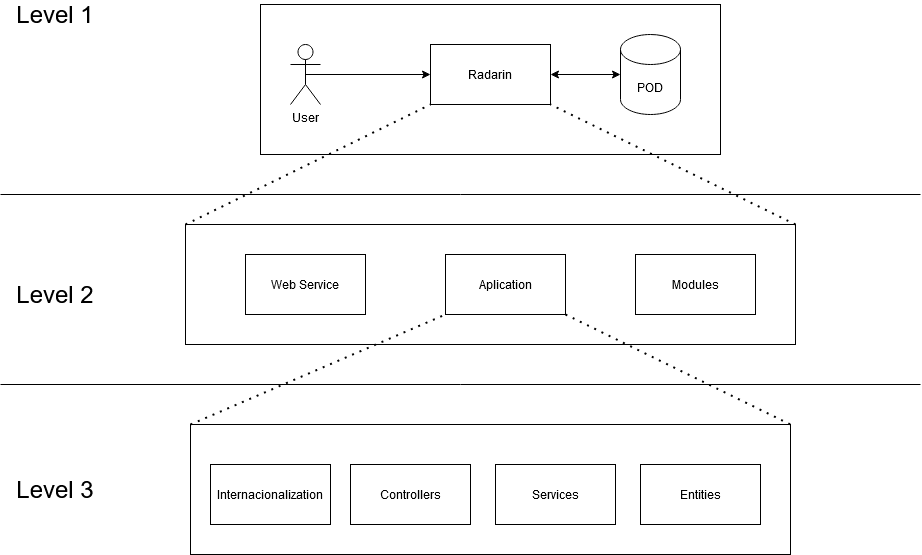

The diagram above was exported from draw.io. Its source (the exported page's mxGraphModel, read from the mxfile embedded in the PNG):
<mxGraphModel dx="2068" dy="767" grid="1" gridSize="10" guides="1" tooltips="1" connect="1" arrows="1" fold="1" page="1" pageScale="1" pageWidth="850" pageHeight="1100" math="0" shadow="0">
  <root>
    <mxCell id="0" />
    <mxCell id="1" parent="0" />
    <mxCell id="PvLHgj7F38olstJJ0DJf-1" value="" style="rounded=0;whiteSpace=wrap;html=1;" parent="1" vertex="1">
      <mxGeometry x="50" y="410" width="460" height="150" as="geometry" />
    </mxCell>
    <mxCell id="PvLHgj7F38olstJJ0DJf-2" value="User" style="shape=umlActor;verticalLabelPosition=bottom;verticalAlign=top;html=1;outlineConnect=0;" parent="1" vertex="1">
      <mxGeometry x="80" y="450" width="30" height="60" as="geometry" />
    </mxCell>
    <mxCell id="PvLHgj7F38olstJJ0DJf-3" value="Radarin" style="rounded=0;whiteSpace=wrap;html=1;" parent="1" vertex="1">
      <mxGeometry x="220" y="450" width="120" height="60" as="geometry" />
    </mxCell>
    <mxCell id="PvLHgj7F38olstJJ0DJf-4" value="" style="endArrow=classic;html=1;exitX=0.5;exitY=0.5;exitDx=0;exitDy=0;exitPerimeter=0;" parent="1" source="PvLHgj7F38olstJJ0DJf-2" edge="1">
      <mxGeometry width="50" height="50" relative="1" as="geometry">
        <mxPoint x="170" y="530" as="sourcePoint" />
        <mxPoint x="220" y="480" as="targetPoint" />
      </mxGeometry>
    </mxCell>
    <mxCell id="PvLHgj7F38olstJJ0DJf-8" value="" style="endArrow=classic;startArrow=classic;html=1;" parent="1" source="PvLHgj7F38olstJJ0DJf-3" target="PvLHgj7F38olstJJ0DJf-9" edge="1">
      <mxGeometry width="50" height="50" relative="1" as="geometry">
        <mxPoint x="340" y="500" as="sourcePoint" />
        <mxPoint x="390" y="450" as="targetPoint" />
      </mxGeometry>
    </mxCell>
    <mxCell id="PvLHgj7F38olstJJ0DJf-9" value="POD" style="shape=cylinder3;whiteSpace=wrap;html=1;boundedLbl=1;backgroundOutline=1;size=15;" parent="1" vertex="1">
      <mxGeometry x="410" y="440" width="60" height="80" as="geometry" />
    </mxCell>
    <mxCell id="PvLHgj7F38olstJJ0DJf-13" value="" style="rounded=0;whiteSpace=wrap;html=1;" parent="1" vertex="1">
      <mxGeometry x="-25" y="630" width="610" height="120" as="geometry" />
    </mxCell>
    <mxCell id="PvLHgj7F38olstJJ0DJf-14" value="&lt;div&gt;Aplication&lt;/div&gt;" style="rounded=0;whiteSpace=wrap;html=1;" parent="1" vertex="1">
      <mxGeometry x="235" y="660" width="120" height="60" as="geometry" />
    </mxCell>
    <mxCell id="PvLHgj7F38olstJJ0DJf-15" value="&lt;div&gt;Modules&lt;/div&gt;" style="rounded=0;whiteSpace=wrap;html=1;" parent="1" vertex="1">
      <mxGeometry x="425" y="660" width="120" height="60" as="geometry" />
    </mxCell>
    <mxCell id="PvLHgj7F38olstJJ0DJf-16" value="" style="endArrow=none;dashed=1;html=1;dashPattern=1 3;strokeWidth=2;entryX=1;entryY=1;entryDx=0;entryDy=0;exitX=1;exitY=0;exitDx=0;exitDy=0;" parent="1" source="PvLHgj7F38olstJJ0DJf-13" target="PvLHgj7F38olstJJ0DJf-3" edge="1">
      <mxGeometry width="50" height="50" relative="1" as="geometry">
        <mxPoint x="580" y="600" as="sourcePoint" />
        <mxPoint x="620" y="550" as="targetPoint" />
      </mxGeometry>
    </mxCell>
    <mxCell id="PvLHgj7F38olstJJ0DJf-17" value="" style="endArrow=none;dashed=1;html=1;dashPattern=1 3;strokeWidth=2;entryX=0;entryY=1;entryDx=0;entryDy=0;exitX=0;exitY=0;exitDx=0;exitDy=0;" parent="1" source="PvLHgj7F38olstJJ0DJf-13" target="PvLHgj7F38olstJJ0DJf-3" edge="1">
      <mxGeometry width="50" height="50" relative="1" as="geometry">
        <mxPoint x="230" y="500" as="sourcePoint" />
        <mxPoint x="280" y="450" as="targetPoint" />
      </mxGeometry>
    </mxCell>
    <mxCell id="PvLHgj7F38olstJJ0DJf-18" value="" style="rounded=0;whiteSpace=wrap;html=1;" parent="1" vertex="1">
      <mxGeometry x="-20" y="830" width="600" height="130" as="geometry" />
    </mxCell>
    <mxCell id="PvLHgj7F38olstJJ0DJf-19" value="" style="endArrow=none;dashed=1;html=1;dashPattern=1 3;strokeWidth=2;entryX=0;entryY=1;entryDx=0;entryDy=0;exitX=0;exitY=0;exitDx=0;exitDy=0;" parent="1" source="PvLHgj7F38olstJJ0DJf-18" target="PvLHgj7F38olstJJ0DJf-14" edge="1">
      <mxGeometry width="50" height="50" relative="1" as="geometry">
        <mxPoint x="190" y="750" as="sourcePoint" />
        <mxPoint x="240" y="700" as="targetPoint" />
      </mxGeometry>
    </mxCell>
    <mxCell id="PvLHgj7F38olstJJ0DJf-20" value="" style="endArrow=none;dashed=1;html=1;dashPattern=1 3;strokeWidth=2;entryX=1;entryY=0;entryDx=0;entryDy=0;exitX=1;exitY=1;exitDx=0;exitDy=0;" parent="1" source="PvLHgj7F38olstJJ0DJf-14" target="PvLHgj7F38olstJJ0DJf-18" edge="1">
      <mxGeometry width="50" height="50" relative="1" as="geometry">
        <mxPoint x="570" y="720" as="sourcePoint" />
        <mxPoint x="620" y="670" as="targetPoint" />
      </mxGeometry>
    </mxCell>
    <mxCell id="PvLHgj7F38olstJJ0DJf-21" value="&lt;div&gt;Internacionalization&lt;/div&gt;" style="rounded=0;whiteSpace=wrap;html=1;" parent="1" vertex="1">
      <mxGeometry y="870" width="120" height="60" as="geometry" />
    </mxCell>
    <mxCell id="PvLHgj7F38olstJJ0DJf-22" value="Services" style="rounded=0;whiteSpace=wrap;html=1;" parent="1" vertex="1">
      <mxGeometry x="285" y="870" width="120" height="60" as="geometry" />
    </mxCell>
    <mxCell id="PvLHgj7F38olstJJ0DJf-23" value="&lt;div&gt;Entities&lt;/div&gt;" style="rounded=0;whiteSpace=wrap;html=1;" parent="1" vertex="1">
      <mxGeometry x="430" y="870" width="120" height="60" as="geometry" />
    </mxCell>
    <mxCell id="PvLHgj7F38olstJJ0DJf-25" value="&lt;div&gt;Controllers&lt;/div&gt;" style="rounded=0;whiteSpace=wrap;html=1;" parent="1" vertex="1">
      <mxGeometry x="140" y="870" width="120" height="60" as="geometry" />
    </mxCell>
    <mxCell id="PvLHgj7F38olstJJ0DJf-26" value="" style="endArrow=none;html=1;" parent="1" edge="1">
      <mxGeometry width="50" height="50" relative="1" as="geometry">
        <mxPoint x="-210" y="790" as="sourcePoint" />
        <mxPoint x="710" y="790" as="targetPoint" />
      </mxGeometry>
    </mxCell>
    <mxCell id="PvLHgj7F38olstJJ0DJf-27" value="" style="endArrow=none;html=1;" parent="1" edge="1">
      <mxGeometry width="50" height="50" relative="1" as="geometry">
        <mxPoint x="-210" y="600" as="sourcePoint" />
        <mxPoint x="710" y="600" as="targetPoint" />
      </mxGeometry>
    </mxCell>
    <mxCell id="yJwcMc1ZafLqVJBcYIRx-1" value="&lt;font style=&quot;font-size: 24px&quot;&gt;Level 1&lt;/font&gt;" style="text;html=1;strokeColor=none;fillColor=none;align=center;verticalAlign=middle;whiteSpace=wrap;rounded=0;" vertex="1" parent="1">
      <mxGeometry x="-210" y="410" width="110" height="20" as="geometry" />
    </mxCell>
    <mxCell id="yJwcMc1ZafLqVJBcYIRx-2" value="&lt;font style=&quot;font-size: 24px&quot;&gt;Level 3&lt;br&gt;&lt;/font&gt;" style="text;html=1;strokeColor=none;fillColor=none;align=center;verticalAlign=middle;whiteSpace=wrap;rounded=0;" vertex="1" parent="1">
      <mxGeometry x="-210" y="885" width="110" height="20" as="geometry" />
    </mxCell>
    <mxCell id="yJwcMc1ZafLqVJBcYIRx-3" value="&lt;font style=&quot;font-size: 24px&quot;&gt;Level 2&lt;br&gt;&lt;/font&gt;" style="text;html=1;strokeColor=none;fillColor=none;align=center;verticalAlign=middle;whiteSpace=wrap;rounded=0;" vertex="1" parent="1">
      <mxGeometry x="-210" y="690" width="110" height="20" as="geometry" />
    </mxCell>
    <mxCell id="yJwcMc1ZafLqVJBcYIRx-5" value="Web Service" style="rounded=0;whiteSpace=wrap;html=1;" vertex="1" parent="1">
      <mxGeometry x="35" y="660" width="120" height="60" as="geometry" />
    </mxCell>
  </root>
</mxGraphModel>